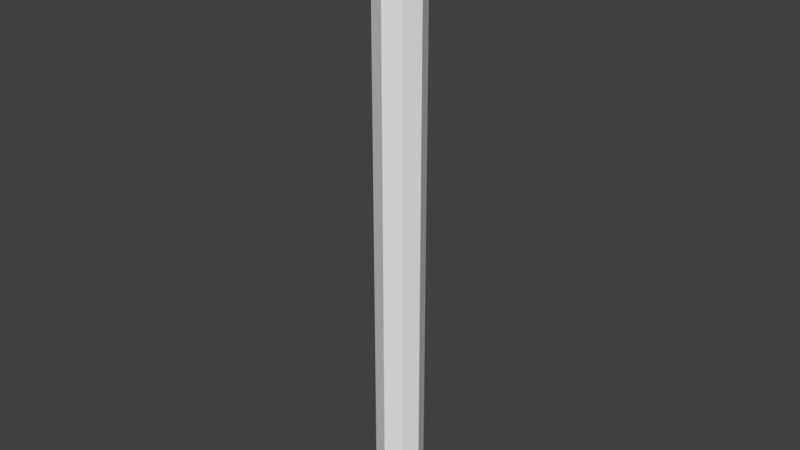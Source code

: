 # Source: Bolt.blend  (saved by Blender 2.77.0; exported with 4.5.12 LTS)
import bpy
from mathutils import Matrix  # noqa: F401  (used for matrix-valued properties, if any)

bpy.ops.wm.read_factory_settings(use_empty=True)
scene = bpy.context.scene
scene.name = 'Scene'

# ---- collections
col_collection_1 = bpy.data.collections.new('Collection 1'); scene.collection.children.link(col_collection_1)

# ---- world
world_world = bpy.data.worlds.new('World'); scene.world = world_world
world_world.color = (0.05088, 0.05088, 0.05088)
world_world.use_sun_shadow = False
world_world.sun_shadow_jitter_overblur = 0.0
world_world.cycles.sampling_method = 'MANUAL'

# ---- meshes
me_cylinder = bpy.data.meshes.new('Cylinder')
me_cylinder.from_pydata([(0.0, -0.1, 1.1), (0.0, -0.1, -1.1), (0.07071, -0.07071, 1.1), (0.07071, -0.07071, -1.1), (0.1, 9.497e-08, 1.1), (0.1, -8.623e-08, -1.1), (0.07071, 0.07071, 1.1), (0.07071, 0.07071, -1.1), (-8.742e-09, 0.1, 1.1), (-8.742e-09, 0.1, -1.1), (-0.07071, 0.07071, 1.1), (-0.07071, 0.07071, -1.1), (-0.1, 8.94e-08, 1.1), (-0.1, -9.179e-08, -1.1), (-0.07071, -0.07071, 1.1), (-0.07071, -0.07071, -1.1), (-1.49e-10, -0.08, 1.267), (0.05657, -0.05657, 1.267), (0.08, 1.066e-07, 1.267), (0.05657, 0.05657, 1.267), (-7.143e-09, 0.08, 1.267), (-0.05657, 0.05657, 1.267), (-0.08, 1.022e-07, 1.267), (-0.05657, -0.05657, 1.267), (-5.215e-09, 1.191e-07, 1.485)], [], [(0, 1, 3, 2), (2, 3, 5, 4), (4, 5, 7, 6), (6, 7, 9, 8), (8, 9, 11, 10), (10, 11, 13, 12), (3, 1, 15, 13, 11, 9, 7, 5), (12, 13, 15, 14), (14, 15, 1, 0), (14, 0, 16, 23), (23, 16, 24), (0, 2, 17, 16), (4, 6, 19, 18), (10, 12, 22, 21), (6, 8, 20, 19), (12, 14, 23, 22), (2, 4, 18, 17), (8, 10, 21, 20), (21, 22, 24), (19, 20, 24), (17, 18, 24), (22, 23, 24), (20, 21, 24), (18, 19, 24), (16, 17, 24)])
me_cylinder.use_remesh_preserve_volume = False
me_cylinder.use_remesh_preserve_attributes = False
me_cylinder.use_mirror_vertex_groups = False
me_cylinder.update()

# ---- objects
ob_cylinder = bpy.data.objects.new('Cylinder', me_cylinder)

# ---- transforms, parenting, visibility, modifiers, constraints
ob_cylinder.location = (0.0, 0.0, 0.0)
ob_cylinder.lineart.crease_threshold = 0.0

# ---- collection membership
col_collection_1.objects.link(ob_cylinder)

# ---- scene / render settings (as saved in the file)
scene.frame_start = 1; scene.frame_end = 250; scene.frame_set(1)
scene.render.engine = 'BLENDER_EEVEE_NEXT'
scene.render.resolution_percentage = 50
scene.render.dither_intensity = 0.0
scene.cycles.use_denoising = False
scene.cycles.samples = 128
scene.cycles.sampling_pattern = 'TABULATED_SOBOL'
scene.cycles.light_sampling_threshold = 0.0
scene.cycles.use_adaptive_sampling = False
scene.cycles.use_light_tree = False
scene.cycles.blur_glossy = 0.0
scene.cycles.sample_clamp_indirect = 0.0
scene.view_settings.view_transform = 'Standard'
bpy.context.view_layer.update()

# ---- added for rendering (the .blend has no active camera and no usable light): camera, sun
cam_auto = bpy.data.cameras.new('AutoCamera')
cam_auto.lens = 50.0
cam_auto.sensor_width = 36.0
cam_auto.clip_end = 1000.0
ob_auto_camera = bpy.data.objects.new('AutoCamera', cam_auto)
scene.collection.objects.link(ob_auto_camera)
ob_auto_camera.location = (2.40568, -2.88682, 2.11688)
ob_auto_camera.rotation_euler = (1.09748, -7.21219e-08, 0.694738)
scene.camera = ob_auto_camera
light_auto_sun = bpy.data.lights.new('AutoSun', 'SUN')
light_auto_sun.energy = 3.0
light_auto_sun.angle = 0.0523599
ob_auto_sun = bpy.data.objects.new('AutoSun', light_auto_sun)
scene.collection.objects.link(ob_auto_sun)
ob_auto_sun.rotation_euler = (0.872665, 0.174533, 0.523599)
bpy.context.view_layer.update()
